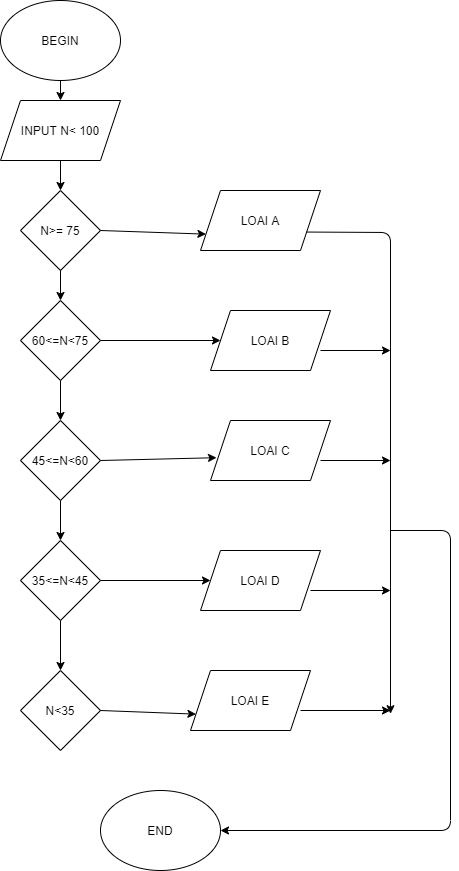

The diagram above was exported from draw.io. Its source (the exported page's mxGraphModel, read from the mxfile embedded in the PNG):
<mxGraphModel dx="1038" dy="523" grid="1" gridSize="10" guides="1" tooltips="1" connect="1" arrows="1" fold="1" page="1" pageScale="1" pageWidth="850" pageHeight="1100" math="0" shadow="0">
  <root>
    <mxCell id="k7gkzvblOZWWkPtPJGF3-0" />
    <mxCell id="k7gkzvblOZWWkPtPJGF3-1" parent="k7gkzvblOZWWkPtPJGF3-0" />
    <mxCell id="k7gkzvblOZWWkPtPJGF3-2" value="BEGIN" style="ellipse;whiteSpace=wrap;html=1;" vertex="1" parent="k7gkzvblOZWWkPtPJGF3-1">
      <mxGeometry x="350" y="10" width="120" height="80" as="geometry" />
    </mxCell>
    <mxCell id="k7gkzvblOZWWkPtPJGF3-3" value="INPUT N&amp;lt; 100" style="shape=parallelogram;perimeter=parallelogramPerimeter;whiteSpace=wrap;html=1;fixedSize=1;" vertex="1" parent="k7gkzvblOZWWkPtPJGF3-1">
      <mxGeometry x="350" y="110" width="120" height="60" as="geometry" />
    </mxCell>
    <mxCell id="k7gkzvblOZWWkPtPJGF3-4" value="N&amp;gt;= 75" style="rhombus;whiteSpace=wrap;html=1;" vertex="1" parent="k7gkzvblOZWWkPtPJGF3-1">
      <mxGeometry x="370" y="200" width="80" height="80" as="geometry" />
    </mxCell>
    <mxCell id="k7gkzvblOZWWkPtPJGF3-5" value="60&amp;lt;=N&amp;lt;75" style="rhombus;whiteSpace=wrap;html=1;" vertex="1" parent="k7gkzvblOZWWkPtPJGF3-1">
      <mxGeometry x="370" y="310" width="80" height="80" as="geometry" />
    </mxCell>
    <mxCell id="k7gkzvblOZWWkPtPJGF3-6" value="35&amp;lt;=N&amp;lt;45" style="rhombus;whiteSpace=wrap;html=1;" vertex="1" parent="k7gkzvblOZWWkPtPJGF3-1">
      <mxGeometry x="370" y="550" width="80" height="80" as="geometry" />
    </mxCell>
    <mxCell id="k7gkzvblOZWWkPtPJGF3-7" value="45&amp;lt;=N&amp;lt;60" style="rhombus;whiteSpace=wrap;html=1;" vertex="1" parent="k7gkzvblOZWWkPtPJGF3-1">
      <mxGeometry x="370" y="430" width="80" height="80" as="geometry" />
    </mxCell>
    <mxCell id="k7gkzvblOZWWkPtPJGF3-8" value="LOAI A" style="shape=parallelogram;perimeter=parallelogramPerimeter;whiteSpace=wrap;html=1;fixedSize=1;" vertex="1" parent="k7gkzvblOZWWkPtPJGF3-1">
      <mxGeometry x="550" y="200" width="120" height="60" as="geometry" />
    </mxCell>
    <mxCell id="k7gkzvblOZWWkPtPJGF3-9" value="LOAI D" style="shape=parallelogram;perimeter=parallelogramPerimeter;whiteSpace=wrap;html=1;fixedSize=1;" vertex="1" parent="k7gkzvblOZWWkPtPJGF3-1">
      <mxGeometry x="550" y="560" width="120" height="60" as="geometry" />
    </mxCell>
    <mxCell id="k7gkzvblOZWWkPtPJGF3-10" value="LOAI C" style="shape=parallelogram;perimeter=parallelogramPerimeter;whiteSpace=wrap;html=1;fixedSize=1;" vertex="1" parent="k7gkzvblOZWWkPtPJGF3-1">
      <mxGeometry x="560" y="430" width="120" height="60" as="geometry" />
    </mxCell>
    <mxCell id="k7gkzvblOZWWkPtPJGF3-11" value="LOAI B" style="shape=parallelogram;perimeter=parallelogramPerimeter;whiteSpace=wrap;html=1;fixedSize=1;" vertex="1" parent="k7gkzvblOZWWkPtPJGF3-1">
      <mxGeometry x="560" y="320" width="120" height="60" as="geometry" />
    </mxCell>
    <mxCell id="k7gkzvblOZWWkPtPJGF3-12" value="N&amp;lt;35" style="rhombus;whiteSpace=wrap;html=1;" vertex="1" parent="k7gkzvblOZWWkPtPJGF3-1">
      <mxGeometry x="370" y="680" width="80" height="80" as="geometry" />
    </mxCell>
    <mxCell id="k7gkzvblOZWWkPtPJGF3-13" value="LOAI E&lt;br&gt;" style="shape=parallelogram;perimeter=parallelogramPerimeter;whiteSpace=wrap;html=1;fixedSize=1;" vertex="1" parent="k7gkzvblOZWWkPtPJGF3-1">
      <mxGeometry x="540" y="680" width="120" height="60" as="geometry" />
    </mxCell>
    <mxCell id="k7gkzvblOZWWkPtPJGF3-15" value="" style="endArrow=classic;html=1;entryX=0.5;entryY=0;entryDx=0;entryDy=0;exitX=0.5;exitY=1;exitDx=0;exitDy=0;" edge="1" parent="k7gkzvblOZWWkPtPJGF3-1" source="k7gkzvblOZWWkPtPJGF3-2" target="k7gkzvblOZWWkPtPJGF3-3">
      <mxGeometry width="50" height="50" relative="1" as="geometry">
        <mxPoint x="400" y="90" as="sourcePoint" />
        <mxPoint x="450" y="40" as="targetPoint" />
      </mxGeometry>
    </mxCell>
    <mxCell id="k7gkzvblOZWWkPtPJGF3-16" value="" style="endArrow=classic;html=1;entryX=0.5;entryY=0;entryDx=0;entryDy=0;exitX=0.5;exitY=1;exitDx=0;exitDy=0;" edge="1" parent="k7gkzvblOZWWkPtPJGF3-1" source="k7gkzvblOZWWkPtPJGF3-3" target="k7gkzvblOZWWkPtPJGF3-4">
      <mxGeometry width="50" height="50" relative="1" as="geometry">
        <mxPoint x="400" y="170" as="sourcePoint" />
        <mxPoint x="450" y="120" as="targetPoint" />
      </mxGeometry>
    </mxCell>
    <mxCell id="k7gkzvblOZWWkPtPJGF3-17" value="" style="endArrow=classic;html=1;entryX=0.5;entryY=0;entryDx=0;entryDy=0;" edge="1" parent="k7gkzvblOZWWkPtPJGF3-1" target="k7gkzvblOZWWkPtPJGF3-5">
      <mxGeometry width="50" height="50" relative="1" as="geometry">
        <mxPoint x="410" y="280" as="sourcePoint" />
        <mxPoint x="460" y="230" as="targetPoint" />
      </mxGeometry>
    </mxCell>
    <mxCell id="k7gkzvblOZWWkPtPJGF3-18" value="" style="endArrow=classic;html=1;entryX=0.5;entryY=0;entryDx=0;entryDy=0;" edge="1" parent="k7gkzvblOZWWkPtPJGF3-1" target="k7gkzvblOZWWkPtPJGF3-7">
      <mxGeometry width="50" height="50" relative="1" as="geometry">
        <mxPoint x="410" y="390" as="sourcePoint" />
        <mxPoint x="460" y="340" as="targetPoint" />
      </mxGeometry>
    </mxCell>
    <mxCell id="k7gkzvblOZWWkPtPJGF3-19" value="" style="endArrow=classic;html=1;entryX=0.5;entryY=0;entryDx=0;entryDy=0;" edge="1" parent="k7gkzvblOZWWkPtPJGF3-1" target="k7gkzvblOZWWkPtPJGF3-6">
      <mxGeometry width="50" height="50" relative="1" as="geometry">
        <mxPoint x="410" y="510" as="sourcePoint" />
        <mxPoint x="460" y="460" as="targetPoint" />
      </mxGeometry>
    </mxCell>
    <mxCell id="k7gkzvblOZWWkPtPJGF3-20" value="" style="endArrow=classic;html=1;entryX=0.5;entryY=0;entryDx=0;entryDy=0;" edge="1" parent="k7gkzvblOZWWkPtPJGF3-1" target="k7gkzvblOZWWkPtPJGF3-12">
      <mxGeometry width="50" height="50" relative="1" as="geometry">
        <mxPoint x="410" y="630" as="sourcePoint" />
        <mxPoint x="460" y="580" as="targetPoint" />
      </mxGeometry>
    </mxCell>
    <mxCell id="k7gkzvblOZWWkPtPJGF3-21" value="" style="endArrow=classic;html=1;exitX=1;exitY=0.5;exitDx=0;exitDy=0;entryX=0;entryY=0.75;entryDx=0;entryDy=0;" edge="1" parent="k7gkzvblOZWWkPtPJGF3-1" source="k7gkzvblOZWWkPtPJGF3-4" target="k7gkzvblOZWWkPtPJGF3-8">
      <mxGeometry width="50" height="50" relative="1" as="geometry">
        <mxPoint x="450" y="260" as="sourcePoint" />
        <mxPoint x="500" y="210" as="targetPoint" />
      </mxGeometry>
    </mxCell>
    <mxCell id="k7gkzvblOZWWkPtPJGF3-23" value="" style="endArrow=classic;html=1;exitX=1;exitY=0.5;exitDx=0;exitDy=0;entryX=0;entryY=0.5;entryDx=0;entryDy=0;" edge="1" parent="k7gkzvblOZWWkPtPJGF3-1" source="k7gkzvblOZWWkPtPJGF3-5" target="k7gkzvblOZWWkPtPJGF3-11">
      <mxGeometry width="50" height="50" relative="1" as="geometry">
        <mxPoint x="450" y="390" as="sourcePoint" />
        <mxPoint x="500" y="340" as="targetPoint" />
      </mxGeometry>
    </mxCell>
    <mxCell id="k7gkzvblOZWWkPtPJGF3-24" value="" style="endArrow=classic;html=1;entryX=0.05;entryY=0.62;entryDx=0;entryDy=0;entryPerimeter=0;" edge="1" parent="k7gkzvblOZWWkPtPJGF3-1" target="k7gkzvblOZWWkPtPJGF3-10">
      <mxGeometry width="50" height="50" relative="1" as="geometry">
        <mxPoint x="450" y="470" as="sourcePoint" />
        <mxPoint x="500" y="420" as="targetPoint" />
      </mxGeometry>
    </mxCell>
    <mxCell id="k7gkzvblOZWWkPtPJGF3-25" value="" style="endArrow=classic;html=1;entryX=0;entryY=0.5;entryDx=0;entryDy=0;" edge="1" parent="k7gkzvblOZWWkPtPJGF3-1" target="k7gkzvblOZWWkPtPJGF3-9">
      <mxGeometry width="50" height="50" relative="1" as="geometry">
        <mxPoint x="450" y="590" as="sourcePoint" />
        <mxPoint x="500" y="540" as="targetPoint" />
      </mxGeometry>
    </mxCell>
    <mxCell id="k7gkzvblOZWWkPtPJGF3-26" value="" style="endArrow=classic;html=1;entryX=0;entryY=0.75;entryDx=0;entryDy=0;" edge="1" parent="k7gkzvblOZWWkPtPJGF3-1" target="k7gkzvblOZWWkPtPJGF3-13">
      <mxGeometry width="50" height="50" relative="1" as="geometry">
        <mxPoint x="450" y="720" as="sourcePoint" />
        <mxPoint x="500" y="670" as="targetPoint" />
      </mxGeometry>
    </mxCell>
    <mxCell id="k7gkzvblOZWWkPtPJGF3-27" value="END&lt;br&gt;" style="ellipse;whiteSpace=wrap;html=1;" vertex="1" parent="k7gkzvblOZWWkPtPJGF3-1">
      <mxGeometry x="450" y="800" width="120" height="80" as="geometry" />
    </mxCell>
    <mxCell id="k7gkzvblOZWWkPtPJGF3-29" value="" style="endArrow=classic;html=1;exitX=1;exitY=0.75;exitDx=0;exitDy=0;" edge="1" parent="k7gkzvblOZWWkPtPJGF3-1" source="k7gkzvblOZWWkPtPJGF3-8">
      <mxGeometry width="50" height="50" relative="1" as="geometry">
        <mxPoint x="720" y="340" as="sourcePoint" />
        <mxPoint x="740" y="723.2000122070312" as="targetPoint" />
        <Array as="points">
          <mxPoint x="740" y="242" />
        </Array>
      </mxGeometry>
    </mxCell>
    <mxCell id="k7gkzvblOZWWkPtPJGF3-30" value="" style="endArrow=classic;html=1;" edge="1" parent="k7gkzvblOZWWkPtPJGF3-1">
      <mxGeometry width="50" height="50" relative="1" as="geometry">
        <mxPoint x="650" y="720" as="sourcePoint" />
        <mxPoint x="740" y="720" as="targetPoint" />
      </mxGeometry>
    </mxCell>
    <mxCell id="k7gkzvblOZWWkPtPJGF3-31" value="" style="endArrow=classic;html=1;" edge="1" parent="k7gkzvblOZWWkPtPJGF3-1">
      <mxGeometry width="50" height="50" relative="1" as="geometry">
        <mxPoint x="660" y="600" as="sourcePoint" />
        <mxPoint x="740" y="600" as="targetPoint" />
      </mxGeometry>
    </mxCell>
    <mxCell id="k7gkzvblOZWWkPtPJGF3-32" value="" style="endArrow=classic;html=1;" edge="1" parent="k7gkzvblOZWWkPtPJGF3-1">
      <mxGeometry width="50" height="50" relative="1" as="geometry">
        <mxPoint x="670" y="470" as="sourcePoint" />
        <mxPoint x="740" y="470" as="targetPoint" />
      </mxGeometry>
    </mxCell>
    <mxCell id="k7gkzvblOZWWkPtPJGF3-33" value="" style="endArrow=classic;html=1;" edge="1" parent="k7gkzvblOZWWkPtPJGF3-1">
      <mxGeometry width="50" height="50" relative="1" as="geometry">
        <mxPoint x="670" y="360" as="sourcePoint" />
        <mxPoint x="740" y="360" as="targetPoint" />
      </mxGeometry>
    </mxCell>
    <mxCell id="k7gkzvblOZWWkPtPJGF3-34" value="" style="endArrow=classic;html=1;entryX=1;entryY=0.5;entryDx=0;entryDy=0;" edge="1" parent="k7gkzvblOZWWkPtPJGF3-1" target="k7gkzvblOZWWkPtPJGF3-27">
      <mxGeometry width="50" height="50" relative="1" as="geometry">
        <mxPoint x="740" y="540" as="sourcePoint" />
        <mxPoint x="790" y="930" as="targetPoint" />
        <Array as="points">
          <mxPoint x="800" y="540" />
          <mxPoint x="800" y="840" />
        </Array>
      </mxGeometry>
    </mxCell>
  </root>
</mxGraphModel>